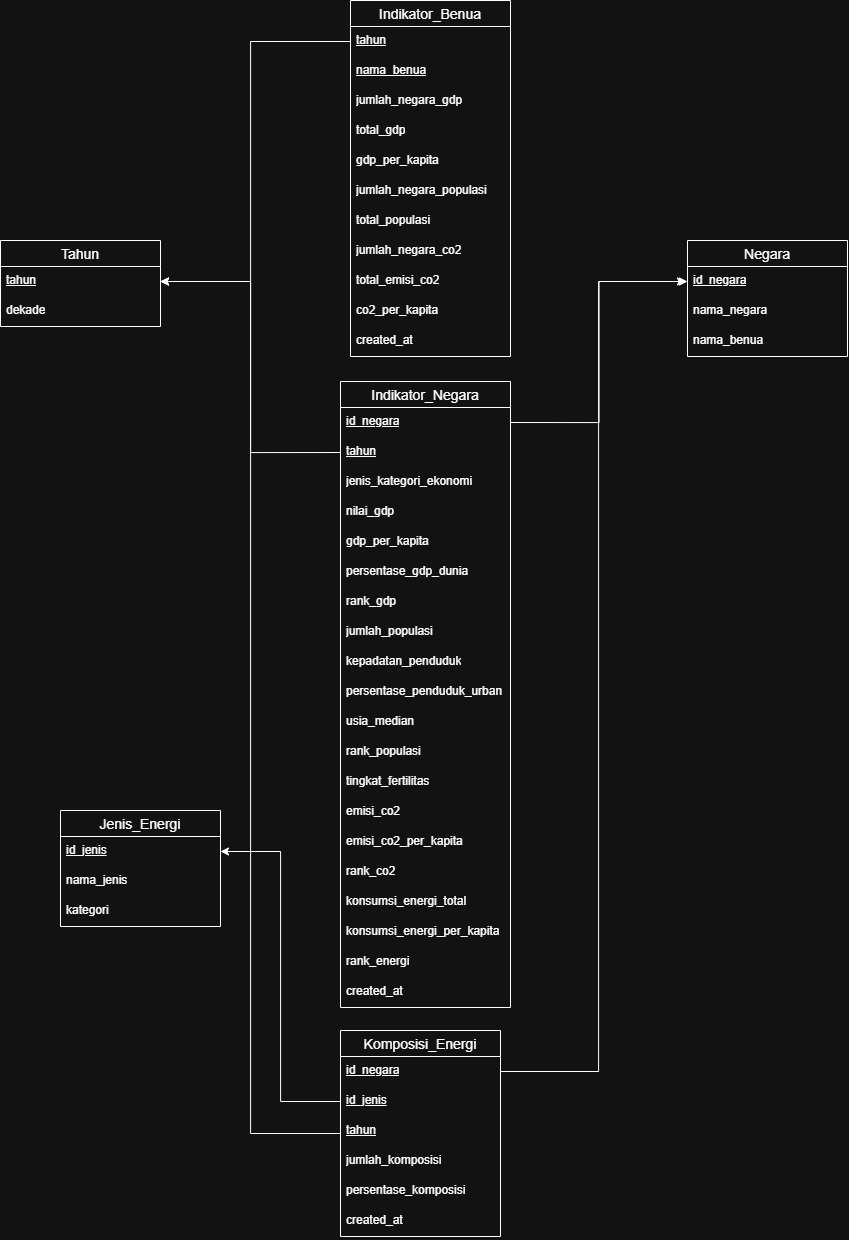

The diagram above was exported from draw.io. Its source (the exported page's mxGraphModel, read from the mxfile embedded in the PNG):
<mxGraphModel dx="1191" dy="765" grid="1" gridSize="10" guides="1" tooltips="1" connect="1" arrows="1" fold="1" page="1" pageScale="1" pageWidth="827" pageHeight="1169" math="0" shadow="0">
  <root>
    <mxCell id="0" />
    <mxCell id="1" parent="0" />
    <mxCell id="iHze8Amf0ZURDIznkREk-3" parent="1" style="swimlane;fontStyle=0;childLayout=stackLayout;horizontal=1;startSize=26;horizontalStack=0;resizeParent=1;resizeParentMax=0;resizeLast=0;collapsible=1;marginBottom=0;align=center;fontSize=14;" value="Tahun" vertex="1">
      <mxGeometry height="86" width="160" x="140" y="270" as="geometry" />
    </mxCell>
    <mxCell id="iHze8Amf0ZURDIznkREk-4" parent="iHze8Amf0ZURDIznkREk-3" style="text;strokeColor=none;fillColor=none;spacingLeft=4;spacingRight=4;overflow=hidden;rotatable=0;points=[[0,0.5],[1,0.5]];portConstraint=eastwest;fontSize=12;whiteSpace=wrap;html=1;" value="&lt;u&gt;tahun&lt;/u&gt;" vertex="1">
      <mxGeometry height="30" width="160" y="26" as="geometry" />
    </mxCell>
    <mxCell id="iHze8Amf0ZURDIznkREk-5" parent="iHze8Amf0ZURDIznkREk-3" style="text;strokeColor=none;fillColor=none;spacingLeft=4;spacingRight=4;overflow=hidden;rotatable=0;points=[[0,0.5],[1,0.5]];portConstraint=eastwest;fontSize=12;whiteSpace=wrap;html=1;" value="dekade" vertex="1">
      <mxGeometry height="30" width="160" y="56" as="geometry" />
    </mxCell>
    <mxCell id="iHze8Amf0ZURDIznkREk-7" parent="1" style="swimlane;fontStyle=0;childLayout=stackLayout;horizontal=1;startSize=26;horizontalStack=0;resizeParent=1;resizeParentMax=0;resizeLast=0;collapsible=1;marginBottom=0;align=center;fontSize=14;" value="Negara" vertex="1">
      <mxGeometry height="116" width="160" x="827" y="270" as="geometry" />
    </mxCell>
    <mxCell id="iHze8Amf0ZURDIznkREk-8" parent="iHze8Amf0ZURDIznkREk-7" style="text;strokeColor=none;fillColor=none;spacingLeft=4;spacingRight=4;overflow=hidden;rotatable=0;points=[[0,0.5],[1,0.5]];portConstraint=eastwest;fontSize=12;whiteSpace=wrap;html=1;" value="&lt;u&gt;id_negara&lt;/u&gt;" vertex="1">
      <mxGeometry height="30" width="160" y="26" as="geometry" />
    </mxCell>
    <mxCell id="iHze8Amf0ZURDIznkREk-9" parent="iHze8Amf0ZURDIznkREk-7" style="text;strokeColor=none;fillColor=none;spacingLeft=4;spacingRight=4;overflow=hidden;rotatable=0;points=[[0,0.5],[1,0.5]];portConstraint=eastwest;fontSize=12;whiteSpace=wrap;html=1;" value="nama_negara" vertex="1">
      <mxGeometry height="30" width="160" y="56" as="geometry" />
    </mxCell>
    <mxCell id="iHze8Amf0ZURDIznkREk-10" parent="iHze8Amf0ZURDIznkREk-7" style="text;strokeColor=none;fillColor=none;spacingLeft=4;spacingRight=4;overflow=hidden;rotatable=0;points=[[0,0.5],[1,0.5]];portConstraint=eastwest;fontSize=12;whiteSpace=wrap;html=1;" value="nama_benua" vertex="1">
      <mxGeometry height="30" width="160" y="86" as="geometry" />
    </mxCell>
    <mxCell id="iHze8Amf0ZURDIznkREk-12" parent="1" style="swimlane;fontStyle=0;childLayout=stackLayout;horizontal=1;startSize=26;horizontalStack=0;resizeParent=1;resizeParentMax=0;resizeLast=0;collapsible=1;marginBottom=0;align=center;fontSize=14;" value="Jenis_Energi" vertex="1">
      <mxGeometry height="116" width="160" x="200" y="840" as="geometry" />
    </mxCell>
    <mxCell id="iHze8Amf0ZURDIznkREk-13" parent="iHze8Amf0ZURDIznkREk-12" style="text;strokeColor=none;fillColor=none;spacingLeft=4;spacingRight=4;overflow=hidden;rotatable=0;points=[[0,0.5],[1,0.5]];portConstraint=eastwest;fontSize=12;whiteSpace=wrap;html=1;" value="&lt;u&gt;id_jenis&lt;/u&gt;" vertex="1">
      <mxGeometry height="30" width="160" y="26" as="geometry" />
    </mxCell>
    <mxCell id="iHze8Amf0ZURDIznkREk-14" parent="iHze8Amf0ZURDIznkREk-12" style="text;strokeColor=none;fillColor=none;spacingLeft=4;spacingRight=4;overflow=hidden;rotatable=0;points=[[0,0.5],[1,0.5]];portConstraint=eastwest;fontSize=12;whiteSpace=wrap;html=1;" value="nama_jenis" vertex="1">
      <mxGeometry height="30" width="160" y="56" as="geometry" />
    </mxCell>
    <mxCell id="iHze8Amf0ZURDIznkREk-15" parent="iHze8Amf0ZURDIznkREk-12" style="text;strokeColor=none;fillColor=none;spacingLeft=4;spacingRight=4;overflow=hidden;rotatable=0;points=[[0,0.5],[1,0.5]];portConstraint=eastwest;fontSize=12;whiteSpace=wrap;html=1;" value="kategori" vertex="1">
      <mxGeometry height="30" width="160" y="86" as="geometry" />
    </mxCell>
    <mxCell id="iHze8Amf0ZURDIznkREk-16" parent="1" style="swimlane;fontStyle=0;childLayout=stackLayout;horizontal=1;startSize=26;horizontalStack=0;resizeParent=1;resizeParentMax=0;resizeLast=0;collapsible=1;marginBottom=0;align=center;fontSize=14;" value="Indikator_Negara" vertex="1">
      <mxGeometry height="626" width="170" x="480" y="411" as="geometry" />
    </mxCell>
    <mxCell id="iHze8Amf0ZURDIznkREk-17" parent="iHze8Amf0ZURDIznkREk-16" style="text;strokeColor=none;fillColor=none;spacingLeft=4;spacingRight=4;overflow=hidden;rotatable=0;points=[[0,0.5],[1,0.5]];portConstraint=eastwest;fontSize=12;whiteSpace=wrap;html=1;" value="&lt;u&gt;id_negara&lt;/u&gt;" vertex="1">
      <mxGeometry height="30" width="170" y="26" as="geometry" />
    </mxCell>
    <mxCell id="iHze8Amf0ZURDIznkREk-18" parent="iHze8Amf0ZURDIznkREk-16" style="text;strokeColor=none;fillColor=none;spacingLeft=4;spacingRight=4;overflow=hidden;rotatable=0;points=[[0,0.5],[1,0.5]];portConstraint=eastwest;fontSize=12;whiteSpace=wrap;html=1;" value="&lt;u&gt;tahun&lt;/u&gt;" vertex="1">
      <mxGeometry height="30" width="170" y="56" as="geometry" />
    </mxCell>
    <mxCell id="iHze8Amf0ZURDIznkREk-11" parent="iHze8Amf0ZURDIznkREk-16" style="text;strokeColor=none;fillColor=none;spacingLeft=4;spacingRight=4;overflow=hidden;rotatable=0;points=[[0,0.5],[1,0.5]];portConstraint=eastwest;fontSize=12;whiteSpace=wrap;html=1;" value="jenis_kategori_ekonomi" vertex="1">
      <mxGeometry height="30" width="170" y="86" as="geometry" />
    </mxCell>
    <mxCell id="iHze8Amf0ZURDIznkREk-19" parent="iHze8Amf0ZURDIznkREk-16" style="text;strokeColor=none;fillColor=none;spacingLeft=4;spacingRight=4;overflow=hidden;rotatable=0;points=[[0,0.5],[1,0.5]];portConstraint=eastwest;fontSize=12;whiteSpace=wrap;html=1;" value="nilai_gdp" vertex="1">
      <mxGeometry height="30" width="170" y="116" as="geometry" />
    </mxCell>
    <mxCell id="iHze8Amf0ZURDIznkREk-20" parent="iHze8Amf0ZURDIznkREk-16" style="text;strokeColor=none;fillColor=none;spacingLeft=4;spacingRight=4;overflow=hidden;rotatable=0;points=[[0,0.5],[1,0.5]];portConstraint=eastwest;fontSize=12;whiteSpace=wrap;html=1;" value="gdp_per_kapita" vertex="1">
      <mxGeometry height="30" width="170" y="146" as="geometry" />
    </mxCell>
    <mxCell id="iHze8Amf0ZURDIznkREk-21" parent="iHze8Amf0ZURDIznkREk-16" style="text;strokeColor=none;fillColor=none;spacingLeft=4;spacingRight=4;overflow=hidden;rotatable=0;points=[[0,0.5],[1,0.5]];portConstraint=eastwest;fontSize=12;whiteSpace=wrap;html=1;" value="persentase_gdp_dunia" vertex="1">
      <mxGeometry height="30" width="170" y="176" as="geometry" />
    </mxCell>
    <mxCell id="iHze8Amf0ZURDIznkREk-22" parent="iHze8Amf0ZURDIznkREk-16" style="text;strokeColor=none;fillColor=none;spacingLeft=4;spacingRight=4;overflow=hidden;rotatable=0;points=[[0,0.5],[1,0.5]];portConstraint=eastwest;fontSize=12;whiteSpace=wrap;html=1;" value="rank_gdp" vertex="1">
      <mxGeometry height="30" width="170" y="206" as="geometry" />
    </mxCell>
    <mxCell id="iHze8Amf0ZURDIznkREk-23" parent="iHze8Amf0ZURDIznkREk-16" style="text;strokeColor=none;fillColor=none;spacingLeft=4;spacingRight=4;overflow=hidden;rotatable=0;points=[[0,0.5],[1,0.5]];portConstraint=eastwest;fontSize=12;whiteSpace=wrap;html=1;" value="jumlah_populasi" vertex="1">
      <mxGeometry height="30" width="170" y="236" as="geometry" />
    </mxCell>
    <mxCell id="iHze8Amf0ZURDIznkREk-24" parent="iHze8Amf0ZURDIznkREk-16" style="text;strokeColor=none;fillColor=none;spacingLeft=4;spacingRight=4;overflow=hidden;rotatable=0;points=[[0,0.5],[1,0.5]];portConstraint=eastwest;fontSize=12;whiteSpace=wrap;html=1;" value="kepadatan_penduduk" vertex="1">
      <mxGeometry height="30" width="170" y="266" as="geometry" />
    </mxCell>
    <mxCell id="geVNZ4nZIy-s1rY9rZ9Z-1" parent="iHze8Amf0ZURDIznkREk-16" style="text;strokeColor=none;fillColor=none;spacingLeft=4;spacingRight=4;overflow=hidden;rotatable=0;points=[[0,0.5],[1,0.5]];portConstraint=eastwest;fontSize=12;whiteSpace=wrap;html=1;" value="persentase_penduduk_urban" vertex="1">
      <mxGeometry height="30" width="170" y="296" as="geometry" />
    </mxCell>
    <mxCell id="geVNZ4nZIy-s1rY9rZ9Z-2" parent="iHze8Amf0ZURDIznkREk-16" style="text;strokeColor=none;fillColor=none;spacingLeft=4;spacingRight=4;overflow=hidden;rotatable=0;points=[[0,0.5],[1,0.5]];portConstraint=eastwest;fontSize=12;whiteSpace=wrap;html=1;" value="usia_median" vertex="1">
      <mxGeometry height="30" width="170" y="326" as="geometry" />
    </mxCell>
    <mxCell id="iHze8Amf0ZURDIznkREk-25" parent="iHze8Amf0ZURDIznkREk-16" style="text;strokeColor=none;fillColor=none;spacingLeft=4;spacingRight=4;overflow=hidden;rotatable=0;points=[[0,0.5],[1,0.5]];portConstraint=eastwest;fontSize=12;whiteSpace=wrap;html=1;" value="rank_populasi" vertex="1">
      <mxGeometry height="30" width="170" y="356" as="geometry" />
    </mxCell>
    <mxCell id="geVNZ4nZIy-s1rY9rZ9Z-6" parent="iHze8Amf0ZURDIznkREk-16" style="text;strokeColor=none;fillColor=none;spacingLeft=4;spacingRight=4;overflow=hidden;rotatable=0;points=[[0,0.5],[1,0.5]];portConstraint=eastwest;fontSize=12;whiteSpace=wrap;html=1;" value="tingkat_fertilitas" vertex="1">
      <mxGeometry height="30" width="170" y="386" as="geometry" />
    </mxCell>
    <mxCell id="iHze8Amf0ZURDIznkREk-26" parent="iHze8Amf0ZURDIznkREk-16" style="text;strokeColor=none;fillColor=none;spacingLeft=4;spacingRight=4;overflow=hidden;rotatable=0;points=[[0,0.5],[1,0.5]];portConstraint=eastwest;fontSize=12;whiteSpace=wrap;html=1;" value="emisi_co2" vertex="1">
      <mxGeometry height="30" width="170" y="416" as="geometry" />
    </mxCell>
    <mxCell id="iHze8Amf0ZURDIznkREk-27" parent="iHze8Amf0ZURDIznkREk-16" style="text;strokeColor=none;fillColor=none;spacingLeft=4;spacingRight=4;overflow=hidden;rotatable=0;points=[[0,0.5],[1,0.5]];portConstraint=eastwest;fontSize=12;whiteSpace=wrap;html=1;" value="emisi_co2_per_kapita" vertex="1">
      <mxGeometry height="30" width="170" y="446" as="geometry" />
    </mxCell>
    <mxCell id="iHze8Amf0ZURDIznkREk-28" parent="iHze8Amf0ZURDIznkREk-16" style="text;strokeColor=none;fillColor=none;spacingLeft=4;spacingRight=4;overflow=hidden;rotatable=0;points=[[0,0.5],[1,0.5]];portConstraint=eastwest;fontSize=12;whiteSpace=wrap;html=1;" value="rank_co2" vertex="1">
      <mxGeometry height="30" width="170" y="476" as="geometry" />
    </mxCell>
    <mxCell id="iHze8Amf0ZURDIznkREk-29" parent="iHze8Amf0ZURDIznkREk-16" style="text;strokeColor=none;fillColor=none;spacingLeft=4;spacingRight=4;overflow=hidden;rotatable=0;points=[[0,0.5],[1,0.5]];portConstraint=eastwest;fontSize=12;whiteSpace=wrap;html=1;" value="konsumsi_energi_total" vertex="1">
      <mxGeometry height="30" width="170" y="506" as="geometry" />
    </mxCell>
    <mxCell id="iHze8Amf0ZURDIznkREk-30" parent="iHze8Amf0ZURDIznkREk-16" style="text;strokeColor=none;fillColor=none;spacingLeft=4;spacingRight=4;overflow=hidden;rotatable=0;points=[[0,0.5],[1,0.5]];portConstraint=eastwest;fontSize=12;whiteSpace=wrap;html=1;" value="konsumsi_energi_per_kapita" vertex="1">
      <mxGeometry height="30" width="170" y="536" as="geometry" />
    </mxCell>
    <mxCell id="iHze8Amf0ZURDIznkREk-31" parent="iHze8Amf0ZURDIznkREk-16" style="text;strokeColor=none;fillColor=none;spacingLeft=4;spacingRight=4;overflow=hidden;rotatable=0;points=[[0,0.5],[1,0.5]];portConstraint=eastwest;fontSize=12;whiteSpace=wrap;html=1;" value="rank_energi" vertex="1">
      <mxGeometry height="30" width="170" y="566" as="geometry" />
    </mxCell>
    <mxCell id="iHze8Amf0ZURDIznkREk-32" parent="iHze8Amf0ZURDIznkREk-16" style="text;strokeColor=none;fillColor=none;spacingLeft=4;spacingRight=4;overflow=hidden;rotatable=0;points=[[0,0.5],[1,0.5]];portConstraint=eastwest;fontSize=12;whiteSpace=wrap;html=1;" value="created_at" vertex="1">
      <mxGeometry height="30" width="170" y="596" as="geometry" />
    </mxCell>
    <mxCell id="iHze8Amf0ZURDIznkREk-59" edge="1" parent="1" source="iHze8Amf0ZURDIznkREk-38" style="edgeStyle=orthogonalEdgeStyle;rounded=0;orthogonalLoop=1;jettySize=auto;html=1;exitX=0;exitY=0.5;exitDx=0;exitDy=0;entryX=1;entryY=0.5;entryDx=0;entryDy=0;" target="iHze8Amf0ZURDIznkREk-4">
      <mxGeometry relative="1" as="geometry" />
    </mxCell>
    <mxCell id="iHze8Amf0ZURDIznkREk-38" parent="1" style="swimlane;fontStyle=0;childLayout=stackLayout;horizontal=1;startSize=26;horizontalStack=0;resizeParent=1;resizeParentMax=0;resizeLast=0;collapsible=1;marginBottom=0;align=center;fontSize=14;" value="Komposisi_Energi" vertex="1">
      <mxGeometry height="206" width="160" x="480" y="1060" as="geometry" />
    </mxCell>
    <mxCell id="iHze8Amf0ZURDIznkREk-39" parent="iHze8Amf0ZURDIznkREk-38" style="text;strokeColor=none;fillColor=none;spacingLeft=4;spacingRight=4;overflow=hidden;rotatable=0;points=[[0,0.5],[1,0.5]];portConstraint=eastwest;fontSize=12;whiteSpace=wrap;html=1;" value="&lt;u&gt;id_negara&lt;/u&gt;" vertex="1">
      <mxGeometry height="30" width="160" y="26" as="geometry" />
    </mxCell>
    <mxCell id="iHze8Amf0ZURDIznkREk-40" parent="iHze8Amf0ZURDIznkREk-38" style="text;strokeColor=none;fillColor=none;spacingLeft=4;spacingRight=4;overflow=hidden;rotatable=0;points=[[0,0.5],[1,0.5]];portConstraint=eastwest;fontSize=12;whiteSpace=wrap;html=1;" value="&lt;u&gt;id_jenis&lt;/u&gt;" vertex="1">
      <mxGeometry height="30" width="160" y="56" as="geometry" />
    </mxCell>
    <mxCell id="iHze8Amf0ZURDIznkREk-41" parent="iHze8Amf0ZURDIznkREk-38" style="text;strokeColor=none;fillColor=none;spacingLeft=4;spacingRight=4;overflow=hidden;rotatable=0;points=[[0,0.5],[1,0.5]];portConstraint=eastwest;fontSize=12;whiteSpace=wrap;html=1;" value="&lt;u&gt;tahun&lt;/u&gt;" vertex="1">
      <mxGeometry height="30" width="160" y="86" as="geometry" />
    </mxCell>
    <mxCell id="iHze8Amf0ZURDIznkREk-42" parent="iHze8Amf0ZURDIznkREk-38" style="text;strokeColor=none;fillColor=none;spacingLeft=4;spacingRight=4;overflow=hidden;rotatable=0;points=[[0,0.5],[1,0.5]];portConstraint=eastwest;fontSize=12;whiteSpace=wrap;html=1;" value="jumlah_komposisi" vertex="1">
      <mxGeometry height="30" width="160" y="116" as="geometry" />
    </mxCell>
    <mxCell id="iHze8Amf0ZURDIznkREk-43" parent="iHze8Amf0ZURDIznkREk-38" style="text;strokeColor=none;fillColor=none;spacingLeft=4;spacingRight=4;overflow=hidden;rotatable=0;points=[[0,0.5],[1,0.5]];portConstraint=eastwest;fontSize=12;whiteSpace=wrap;html=1;" value="persentase_komposisi" vertex="1">
      <mxGeometry height="30" width="160" y="146" as="geometry" />
    </mxCell>
    <mxCell id="iHze8Amf0ZURDIznkREk-44" parent="iHze8Amf0ZURDIznkREk-38" style="text;strokeColor=none;fillColor=none;spacingLeft=4;spacingRight=4;overflow=hidden;rotatable=0;points=[[0,0.5],[1,0.5]];portConstraint=eastwest;fontSize=12;whiteSpace=wrap;html=1;" value="created_at" vertex="1">
      <mxGeometry height="30" width="160" y="176" as="geometry" />
    </mxCell>
    <mxCell id="iHze8Amf0ZURDIznkREk-45" parent="1" style="swimlane;fontStyle=0;childLayout=stackLayout;horizontal=1;startSize=26;horizontalStack=0;resizeParent=1;resizeParentMax=0;resizeLast=0;collapsible=1;marginBottom=0;align=center;fontSize=14;" value="Indikator_Benua" vertex="1">
      <mxGeometry height="356" width="160" x="490" y="30" as="geometry" />
    </mxCell>
    <mxCell id="iHze8Amf0ZURDIznkREk-63" parent="iHze8Amf0ZURDIznkREk-45" style="text;strokeColor=none;fillColor=none;spacingLeft=4;spacingRight=4;overflow=hidden;rotatable=0;points=[[0,0.5],[1,0.5]];portConstraint=eastwest;fontSize=12;whiteSpace=wrap;html=1;" value="&lt;u&gt;tahun&lt;/u&gt;" vertex="1">
      <mxGeometry height="30" width="160" y="26" as="geometry" />
    </mxCell>
    <mxCell id="iHze8Amf0ZURDIznkREk-46" parent="iHze8Amf0ZURDIznkREk-45" style="text;strokeColor=none;fillColor=none;spacingLeft=4;spacingRight=4;overflow=hidden;rotatable=0;points=[[0,0.5],[1,0.5]];portConstraint=eastwest;fontSize=12;whiteSpace=wrap;html=1;" value="&lt;u&gt;nama_benua&lt;/u&gt;" vertex="1">
      <mxGeometry height="30" width="160" y="56" as="geometry" />
    </mxCell>
    <mxCell id="iHze8Amf0ZURDIznkREk-47" parent="iHze8Amf0ZURDIznkREk-45" style="text;strokeColor=none;fillColor=none;spacingLeft=4;spacingRight=4;overflow=hidden;rotatable=0;points=[[0,0.5],[1,0.5]];portConstraint=eastwest;fontSize=12;whiteSpace=wrap;html=1;" value="jumlah_negara_gdp" vertex="1">
      <mxGeometry height="30" width="160" y="86" as="geometry" />
    </mxCell>
    <mxCell id="iHze8Amf0ZURDIznkREk-48" parent="iHze8Amf0ZURDIznkREk-45" style="text;strokeColor=none;fillColor=none;spacingLeft=4;spacingRight=4;overflow=hidden;rotatable=0;points=[[0,0.5],[1,0.5]];portConstraint=eastwest;fontSize=12;whiteSpace=wrap;html=1;" value="total_gdp" vertex="1">
      <mxGeometry height="30" width="160" y="116" as="geometry" />
    </mxCell>
    <mxCell id="iHze8Amf0ZURDIznkREk-49" parent="iHze8Amf0ZURDIznkREk-45" style="text;strokeColor=none;fillColor=none;spacingLeft=4;spacingRight=4;overflow=hidden;rotatable=0;points=[[0,0.5],[1,0.5]];portConstraint=eastwest;fontSize=12;whiteSpace=wrap;html=1;" value="gdp_per_kapita" vertex="1">
      <mxGeometry height="30" width="160" y="146" as="geometry" />
    </mxCell>
    <mxCell id="iHze8Amf0ZURDIznkREk-50" parent="iHze8Amf0ZURDIznkREk-45" style="text;strokeColor=none;fillColor=none;spacingLeft=4;spacingRight=4;overflow=hidden;rotatable=0;points=[[0,0.5],[1,0.5]];portConstraint=eastwest;fontSize=12;whiteSpace=wrap;html=1;" value="jumlah_negara_populasi" vertex="1">
      <mxGeometry height="30" width="160" y="176" as="geometry" />
    </mxCell>
    <mxCell id="iHze8Amf0ZURDIznkREk-51" parent="iHze8Amf0ZURDIznkREk-45" style="text;strokeColor=none;fillColor=none;spacingLeft=4;spacingRight=4;overflow=hidden;rotatable=0;points=[[0,0.5],[1,0.5]];portConstraint=eastwest;fontSize=12;whiteSpace=wrap;html=1;" value="total_populasi" vertex="1">
      <mxGeometry height="30" width="160" y="206" as="geometry" />
    </mxCell>
    <mxCell id="iHze8Amf0ZURDIznkREk-52" parent="iHze8Amf0ZURDIznkREk-45" style="text;strokeColor=none;fillColor=none;spacingLeft=4;spacingRight=4;overflow=hidden;rotatable=0;points=[[0,0.5],[1,0.5]];portConstraint=eastwest;fontSize=12;whiteSpace=wrap;html=1;" value="jumlah_negara_co2" vertex="1">
      <mxGeometry height="30" width="160" y="236" as="geometry" />
    </mxCell>
    <mxCell id="iHze8Amf0ZURDIznkREk-53" parent="iHze8Amf0ZURDIznkREk-45" style="text;strokeColor=none;fillColor=none;spacingLeft=4;spacingRight=4;overflow=hidden;rotatable=0;points=[[0,0.5],[1,0.5]];portConstraint=eastwest;fontSize=12;whiteSpace=wrap;html=1;" value="total_emisi_co2" vertex="1">
      <mxGeometry height="30" width="160" y="266" as="geometry" />
    </mxCell>
    <mxCell id="iHze8Amf0ZURDIznkREk-54" parent="iHze8Amf0ZURDIznkREk-45" style="text;strokeColor=none;fillColor=none;spacingLeft=4;spacingRight=4;overflow=hidden;rotatable=0;points=[[0,0.5],[1,0.5]];portConstraint=eastwest;fontSize=12;whiteSpace=wrap;html=1;" value="co2_per_kapita" vertex="1">
      <mxGeometry height="30" width="160" y="296" as="geometry" />
    </mxCell>
    <mxCell id="iHze8Amf0ZURDIznkREk-55" parent="iHze8Amf0ZURDIznkREk-45" style="text;strokeColor=none;fillColor=none;spacingLeft=4;spacingRight=4;overflow=hidden;rotatable=0;points=[[0,0.5],[1,0.5]];portConstraint=eastwest;fontSize=12;whiteSpace=wrap;html=1;" value="created_at" vertex="1">
      <mxGeometry height="30" width="160" y="326" as="geometry" />
    </mxCell>
    <mxCell id="iHze8Amf0ZURDIznkREk-56" edge="1" parent="1" source="iHze8Amf0ZURDIznkREk-17" style="edgeStyle=orthogonalEdgeStyle;rounded=0;orthogonalLoop=1;jettySize=auto;html=1;exitX=1;exitY=0.5;exitDx=0;exitDy=0;entryX=0;entryY=0.5;entryDx=0;entryDy=0;" target="iHze8Amf0ZURDIznkREk-8">
      <mxGeometry relative="1" as="geometry" />
    </mxCell>
    <mxCell id="iHze8Amf0ZURDIznkREk-57" edge="1" parent="1" source="iHze8Amf0ZURDIznkREk-18" style="edgeStyle=orthogonalEdgeStyle;rounded=0;orthogonalLoop=1;jettySize=auto;html=1;exitX=0;exitY=0.5;exitDx=0;exitDy=0;entryX=1;entryY=0.5;entryDx=0;entryDy=0;" target="iHze8Amf0ZURDIznkREk-4">
      <mxGeometry relative="1" as="geometry" />
    </mxCell>
    <mxCell id="iHze8Amf0ZURDIznkREk-61" edge="1" parent="1" source="iHze8Amf0ZURDIznkREk-39" style="edgeStyle=orthogonalEdgeStyle;rounded=0;orthogonalLoop=1;jettySize=auto;html=1;entryX=0;entryY=0.5;entryDx=0;entryDy=0;exitX=1;exitY=0.5;exitDx=0;exitDy=0;">
      <mxGeometry relative="1" as="geometry">
        <Array as="points">
          <mxPoint x="738.05" y="1101" />
          <mxPoint x="738.05" y="311" />
        </Array>
        <mxPoint x="638" y="981" as="sourcePoint" />
        <mxPoint x="825" y="311" as="targetPoint" />
      </mxGeometry>
    </mxCell>
    <mxCell id="iHze8Amf0ZURDIznkREk-64" edge="1" parent="1" source="iHze8Amf0ZURDIznkREk-63" style="edgeStyle=orthogonalEdgeStyle;rounded=0;orthogonalLoop=1;jettySize=auto;html=1;entryX=1;entryY=0.5;entryDx=0;entryDy=0;" target="iHze8Amf0ZURDIznkREk-4">
      <mxGeometry relative="1" as="geometry">
        <Array as="points">
          <mxPoint x="390" y="71" />
          <mxPoint x="390" y="311" />
        </Array>
      </mxGeometry>
    </mxCell>
    <mxCell id="geVNZ4nZIy-s1rY9rZ9Z-7" edge="1" parent="1" source="iHze8Amf0ZURDIznkREk-40" style="edgeStyle=orthogonalEdgeStyle;rounded=0;orthogonalLoop=1;jettySize=auto;html=1;entryX=1;entryY=0.5;entryDx=0;entryDy=0;" target="iHze8Amf0ZURDIznkREk-13">
      <mxGeometry relative="1" as="geometry" />
    </mxCell>
  </root>
</mxGraphModel>